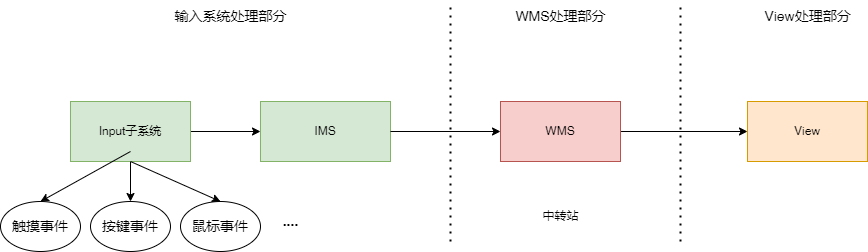

The diagram above was exported from draw.io. Its source (the exported page's mxGraphModel, read from the mxfile embedded in the PNG):
<mxGraphModel dx="1695" dy="553" grid="1" gridSize="10" guides="1" tooltips="1" connect="1" arrows="1" fold="1" page="1" pageScale="1" pageWidth="827" pageHeight="1169" math="0" shadow="0">
  <root>
    <mxCell id="0" />
    <mxCell id="1" parent="0" />
    <mxCell id="7JCA48mP2lmrQBgIiCPF-2" value="" style="edgeStyle=orthogonalEdgeStyle;rounded=0;orthogonalLoop=1;jettySize=auto;html=1;fontSize=12;fontColor=#45B5FF;entryX=0;entryY=0.5;entryDx=0;entryDy=0;" edge="1" parent="1" source="d3jzupY-XwpTyIFqOVVe-1" target="d3jzupY-XwpTyIFqOVVe-4">
      <mxGeometry relative="1" as="geometry">
        <mxPoint x="680" y="230" as="targetPoint" />
      </mxGeometry>
    </mxCell>
    <mxCell id="d3jzupY-XwpTyIFqOVVe-1" value="WMS" style="rounded=0;whiteSpace=wrap;html=1;fillColor=#f8cecc;strokeColor=#b85450;" parent="1" vertex="1">
      <mxGeometry x="460" y="200" width="120" height="60" as="geometry" />
    </mxCell>
    <mxCell id="d3jzupY-XwpTyIFqOVVe-2" value="IMS" style="rounded=0;whiteSpace=wrap;html=1;fillColor=#d5e8d4;strokeColor=#82b366;" parent="1" vertex="1">
      <mxGeometry x="220" y="200" width="130" height="60" as="geometry" />
    </mxCell>
    <mxCell id="d3jzupY-XwpTyIFqOVVe-15" value="" style="edgeStyle=orthogonalEdgeStyle;rounded=0;orthogonalLoop=1;jettySize=auto;html=1;fontSize=14;fontColor=#000000;" parent="1" source="d3jzupY-XwpTyIFqOVVe-3" target="d3jzupY-XwpTyIFqOVVe-13" edge="1">
      <mxGeometry relative="1" as="geometry" />
    </mxCell>
    <mxCell id="d3jzupY-XwpTyIFqOVVe-20" value="" style="edgeStyle=orthogonalEdgeStyle;rounded=0;orthogonalLoop=1;jettySize=auto;html=1;fontSize=14;fontColor=#000000;" parent="1" source="d3jzupY-XwpTyIFqOVVe-3" target="d3jzupY-XwpTyIFqOVVe-2" edge="1">
      <mxGeometry relative="1" as="geometry" />
    </mxCell>
    <mxCell id="d3jzupY-XwpTyIFqOVVe-3" value="Input子系统" style="rounded=0;whiteSpace=wrap;html=1;fillColor=#d5e8d4;strokeColor=#82b366;" parent="1" vertex="1">
      <mxGeometry x="30" y="200" width="120" height="60" as="geometry" />
    </mxCell>
    <mxCell id="d3jzupY-XwpTyIFqOVVe-4" value="View" style="rounded=0;whiteSpace=wrap;html=1;fillColor=#ffe6cc;strokeColor=#d79b00;" parent="1" vertex="1">
      <mxGeometry x="707" y="200" width="120" height="60" as="geometry" />
    </mxCell>
    <mxCell id="d3jzupY-XwpTyIFqOVVe-5" value="" style="endArrow=none;dashed=1;html=1;dashPattern=1 3;strokeWidth=2;rounded=0;" parent="1" edge="1">
      <mxGeometry width="50" height="50" relative="1" as="geometry">
        <mxPoint x="410" y="340" as="sourcePoint" />
        <mxPoint x="410" y="100" as="targetPoint" />
      </mxGeometry>
    </mxCell>
    <mxCell id="d3jzupY-XwpTyIFqOVVe-6" value="" style="endArrow=none;dashed=1;html=1;dashPattern=1 3;strokeWidth=2;rounded=0;" parent="1" edge="1">
      <mxGeometry width="50" height="50" relative="1" as="geometry">
        <mxPoint x="640" y="340" as="sourcePoint" />
        <mxPoint x="640" y="100" as="targetPoint" />
      </mxGeometry>
    </mxCell>
    <mxCell id="d3jzupY-XwpTyIFqOVVe-7" value="输入系统处理部分" style="text;html=1;align=center;verticalAlign=middle;resizable=0;points=[];autosize=1;strokeColor=none;fillColor=none;fontColor=#000000;fontSize=14;" parent="1" vertex="1">
      <mxGeometry x="120" y="100" width="140" height="30" as="geometry" />
    </mxCell>
    <mxCell id="d3jzupY-XwpTyIFqOVVe-8" value="WMS处理部分" style="text;html=1;align=center;verticalAlign=middle;resizable=0;points=[];autosize=1;strokeColor=none;fillColor=none;fontSize=14;" parent="1" vertex="1">
      <mxGeometry x="465" y="100" width="110" height="30" as="geometry" />
    </mxCell>
    <mxCell id="d3jzupY-XwpTyIFqOVVe-9" value="View处理部分" style="text;html=1;align=center;verticalAlign=middle;resizable=0;points=[];autosize=1;strokeColor=none;fillColor=none;fontSize=14;" parent="1" vertex="1">
      <mxGeometry x="712" y="100" width="110" height="30" as="geometry" />
    </mxCell>
    <mxCell id="d3jzupY-XwpTyIFqOVVe-12" value="触摸事件" style="ellipse;whiteSpace=wrap;html=1;fontSize=14;fontColor=#000000;" parent="1" vertex="1">
      <mxGeometry x="-40" y="300" width="80" height="50" as="geometry" />
    </mxCell>
    <mxCell id="d3jzupY-XwpTyIFqOVVe-13" value="按键事件" style="ellipse;whiteSpace=wrap;html=1;fontSize=14;fontColor=#000000;" parent="1" vertex="1">
      <mxGeometry x="50" y="300" width="80" height="50" as="geometry" />
    </mxCell>
    <mxCell id="d3jzupY-XwpTyIFqOVVe-14" value="鼠标事件" style="ellipse;whiteSpace=wrap;html=1;fontSize=14;fontColor=#000000;" parent="1" vertex="1">
      <mxGeometry x="140" y="300" width="80" height="50" as="geometry" />
    </mxCell>
    <mxCell id="d3jzupY-XwpTyIFqOVVe-17" value="" style="endArrow=classic;html=1;rounded=0;fontSize=14;fontColor=#000000;entryX=0.5;entryY=0;entryDx=0;entryDy=0;" parent="1" target="d3jzupY-XwpTyIFqOVVe-12" edge="1">
      <mxGeometry width="50" height="50" relative="1" as="geometry">
        <mxPoint x="90" y="250" as="sourcePoint" />
        <mxPoint x="440" y="260" as="targetPoint" />
      </mxGeometry>
    </mxCell>
    <mxCell id="d3jzupY-XwpTyIFqOVVe-18" value="" style="endArrow=classic;html=1;rounded=0;fontSize=14;fontColor=#000000;entryX=0.5;entryY=0;entryDx=0;entryDy=0;exitX=0.5;exitY=1;exitDx=0;exitDy=0;" parent="1" source="d3jzupY-XwpTyIFqOVVe-3" target="d3jzupY-XwpTyIFqOVVe-14" edge="1">
      <mxGeometry width="50" height="50" relative="1" as="geometry">
        <mxPoint x="94" y="271.02" as="sourcePoint" />
        <mxPoint x="10" y="310" as="targetPoint" />
      </mxGeometry>
    </mxCell>
    <mxCell id="d3jzupY-XwpTyIFqOVVe-19" value="...." style="text;html=1;align=center;verticalAlign=middle;resizable=0;points=[];autosize=1;strokeColor=none;fillColor=none;fontSize=14;fontColor=#000000;fontStyle=1" parent="1" vertex="1">
      <mxGeometry x="230" y="305" width="40" height="30" as="geometry" />
    </mxCell>
    <mxCell id="7JCA48mP2lmrQBgIiCPF-3" value="" style="endArrow=classic;html=1;rounded=0;fontSize=12;fontColor=#45B5FF;entryX=0;entryY=0.5;entryDx=0;entryDy=0;exitX=1;exitY=0.5;exitDx=0;exitDy=0;" edge="1" parent="1" source="d3jzupY-XwpTyIFqOVVe-2" target="d3jzupY-XwpTyIFqOVVe-1">
      <mxGeometry width="50" height="50" relative="1" as="geometry">
        <mxPoint x="440" y="310" as="sourcePoint" />
        <mxPoint x="490" y="260" as="targetPoint" />
      </mxGeometry>
    </mxCell>
    <mxCell id="7JCA48mP2lmrQBgIiCPF-4" value="中转站" style="text;html=1;align=center;verticalAlign=middle;resizable=0;points=[];autosize=1;strokeColor=none;fillColor=none;fontSize=12;fontColor=#000000;" vertex="1" parent="1">
      <mxGeometry x="490" y="300" width="60" height="30" as="geometry" />
    </mxCell>
  </root>
</mxGraphModel>